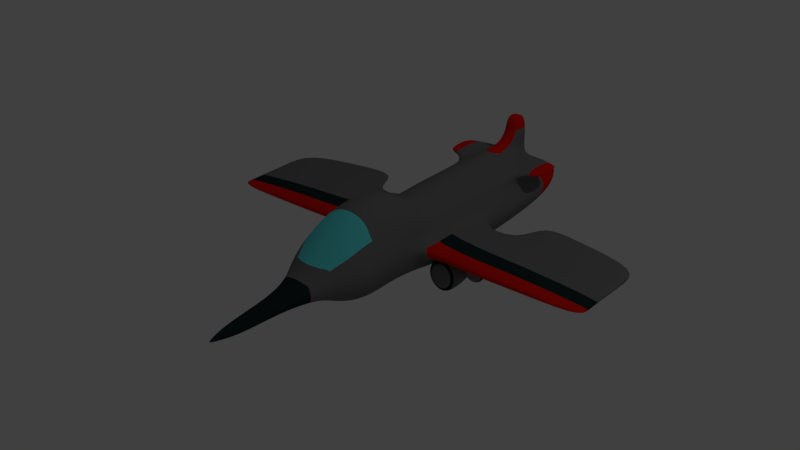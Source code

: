 # Source: TrueBoss.blend  (saved by Blender 2.79.0; exported with 4.5.12 LTS)
import bpy
from mathutils import Matrix  # noqa: F401  (used for matrix-valued properties, if any)

bpy.ops.wm.read_factory_settings(use_empty=True)
scene = bpy.context.scene
scene.name = 'Scene'

# ---- collections
col_collection_1 = bpy.data.collections.new('Collection 1'); scene.collection.children.link(col_collection_1)

# ---- materials (node trees are filled in below, after node groups)
mat_trueboss_1 = bpy.data.materials.new('TrueBoss_1')
mat_trueboss_1.alpha_threshold = 0.0
mat_trueboss_1.use_transparent_shadow = False
mat_trueboss_1.diffuse_color = (0.1734, 0.1734, 0.1734, 1.0)
mat_trueboss_1.roughness = 0.5
mat_trueboss_1.specular_intensity = 0.0
mat_trueboss_2 = bpy.data.materials.new('TrueBoss_2')
mat_trueboss_2.alpha_threshold = 0.0
mat_trueboss_2.use_transparent_shadow = False
mat_trueboss_2.diffuse_color = (0.8, 0.009379, 0.0, 1.0)
mat_trueboss_2.roughness = 0.5
mat_trueboss_2.specular_intensity = 0.0
mat_trueboss_3 = bpy.data.materials.new('TrueBoss_3')
mat_trueboss_3.alpha_threshold = 0.0
mat_trueboss_3.use_transparent_shadow = False
mat_trueboss_3.diffuse_color = (0.01373, 0.0291, 0.02844, 1.0)
mat_trueboss_3.roughness = 0.5
mat_trueboss_3.specular_intensity = 0.0
mat_trueboss_4 = bpy.data.materials.new('TrueBoss_4')
mat_trueboss_4.alpha_threshold = 0.0
mat_trueboss_4.use_transparent_shadow = False
mat_trueboss_4.diffuse_color = (0.1157, 0.7771, 0.8, 1.0)
mat_trueboss_4.roughness = 0.5
mat_trueboss_4.specular_intensity = 0.0

# ---- material node trees

# ---- world
world_world = bpy.data.worlds.new('World'); scene.world = world_world
world_world.color = (0.05088, 0.05088, 0.05088)
world_world.use_sun_shadow = False
world_world.sun_shadow_jitter_overblur = 0.0
world_world.cycles.sampling_method = 'MANUAL'

# ---- cameras
cam_camera = bpy.data.cameras.new('Camera')
cam_camera.clip_end = 100.0
cam_camera.lens = 35.0
cam_camera.sensor_width = 32.0
cam_camera.sensor_height = 18.0
cam_camera.ortho_scale = 7.314
cam_camera.dof.focus_distance = 0.0
cam_camera.dof.aperture_fstop = 128.0

# ---- lights
light_lamp = bpy.data.lights.new('Lamp', 'POINT')
light_lamp.transmission_factor = 0.0
light_lamp.cutoff_distance = 30.0
light_lamp.energy = 100.0
light_lamp.shadow_buffer_clip_start = 1.001
light_lamp.shadow_soft_size = 0.1
light_lamp.shadow_maximum_resolution = 0.006
light_lamp.use_absolute_resolution = True

# ---- meshes
me_cylinder_001 = bpy.data.meshes.new('Cylinder.001')
me_cylinder_001.from_pydata([(-0.3456, -0.7094, -3.689), (-0.4006, -0.7967, -1.895), (-0.6448, -0.5187, -3.689), (-0.7224, -0.5875, -1.895), (-0.8274, -0.2407, -3.689), (-0.9267, -0.2765, -1.895), (-0.8825, -0.00176, -3.689), (-0.9884, -0.0567, -1.895), (-0.8209, 0.07722, -3.689), (-0.9195, 0.1204, -1.895), (-0.6512, 0.4129, -3.689), (-0.6919, 0.4563, -2.227), (-0.4303, 0.6627, -3.689), (-0.4321, 0.7412, -2.493), (-1.272, 0.5543, -3.397), (-1.272, 0.5543, -2.639), (-1.273, 0.6528, -3.397), (-1.273, 0.6528, -2.639), (-0.2464, 0.7471, -3.689), (-0.1644, 0.898, -2.769), (-0.156, 1.533, -3.689), (-0.156, 1.543, -3.26), (-0.4023, -0.6785, 0.3857), (-0.6971, -0.4981, 0.3857), (-0.8311, -0.294, 0.3857), (-0.9265, -0.1652, 0.3857), (-0.867, 0.2286, 0.3857), (-0.68, 0.4896, 0.3857), (-0.5739, 0.6034, 0.3857), (-0.2158, 0.783, 0.3857), (-0.7183, -0.5729, -0.6522), (-0.9179, -0.2689, -0.6522), (-0.4009, -0.7774, -0.6522), (-0.5786, 0.6756, -0.6522), (-0.1728, 0.8792, -0.6522), (-0.6989, 0.5466, -0.6522), (-0.9133, 0.1995, -0.9997), (-0.9782, -0.2161, -0.6522), (-0.4023, -0.5844, 0.9641), (-0.6971, -0.368, 0.9641), (-0.8165, -0.2208, 0.9641), (-0.8493, 0.04882, 0.9641), (-0.8486, 0.1837, 0.9641), (-0.7406, 0.5892, 0.9641), (-0.6025, 0.8904, 0.9641), (-0.2158, 1.168, 0.9641), (-0.9265, -0.1824, 0.6231), (-0.867, 0.2273, 0.6231), (-0.4023, -0.6244, 0.6322), (-0.6971, -0.4321, 0.6545), (-0.2158, 0.894, 0.6231), (-0.7406, 0.4717, 0.6231), (-0.8318, -0.2522, 0.6512), (-0.5739, 0.7072, 0.6231), (-0.4023, -0.5237, 1.611), (-0.6971, -0.2906, 1.611), (-0.8147, -0.05919, 1.611), (-0.889, 0.1863, 1.611), (-0.8823, 0.4526, 1.611), (-0.7394, 0.8109, 1.611), (-0.5419, 1.119, 1.611), (-0.2663, 1.327, 1.611), (-0.4023, -0.5884, 2.253), (-0.6971, -0.347, 2.253), (-0.8488, -0.01666, 2.253), (-0.8996, 0.2733, 2.253), (-0.8445, 0.5153, 2.253), (-0.6521, 0.8784, 2.378), (-0.4764, 1.133, 2.253), (-0.2522, 1.254, 2.253), (-0.4023, -0.4204, 2.868), (-0.6971, -0.2261, 2.868), (-0.845, 0.006879, 2.868), (-0.868, 0.3148, 2.868), (-0.7519, 0.5131, 2.868), (-0.6225, 0.6684, 2.868), (-0.4372, 0.8086, 2.868), (-0.2158, 0.9068, 2.868), (-0.3162, -0.1269, 3.401), (-0.5144, -0.03454, 3.401), (-0.5454, 0.06254, 3.401), (-0.5618, 0.1989, 3.401), (-0.5241, 0.2933, 3.401), (-0.4324, 0.5354, 3.192), (-0.2337, 0.4934, 3.401), (-0.1201, 0.5005, 3.441), (-0.1235, 0.3596, 3.738), (-0.2355, 0.3255, 3.738), (-0.2887, 0.2714, 3.738), (-0.3491, 0.2075, 3.738), (-0.376, 0.1399, 3.738), (-0.3643, 0.04246, 3.738), (-0.3421, -0.02695, 3.738), (-0.2056, -0.09299, 3.738), (0.0, 0.8275, -3.689), (0.0, 0.9186, -2.769), (0.0, -0.8173, -3.689), (0.0, -0.9208, -1.895), (0.0, 1.533, -3.689), (0.0, 1.543, -3.26), (0.0, 0.8008, 0.3857), (0.0, -0.7856, 0.3857), (0.0, -0.8987, -0.6522), (0.0, 0.8993, -0.6522), (0.0, 1.19, 0.9641), (0.0, -0.7128, 0.9641), (0.0, 0.9125, 0.6231), (0.0, -0.7373, 0.6248), (0.0, 1.388, 1.611), (0.0, -0.662, 1.611), (0.0, 1.304, 2.253), (0.0, -0.7296, 2.253), (0.0, 0.9225, 2.868), (0.0, -0.53, 2.868), (0.0, 0.4923, 3.499), (0.0, -0.1863, 3.401), (0.0, -0.1354, 3.738), (0.0, 0.3817, 3.738), (-0.08494, 0.2622, 4.178), (-0.1649, 0.2379, 4.178), (-0.2028, 0.1993, 4.178), (-0.2459, 0.1537, 4.178), (-0.2651, 0.1055, 4.178), (-0.2568, 0.03593, 4.178), (-0.2409, -0.01359, 4.178), (-0.1435, -0.06071, 4.178), (0.0, -0.09099, 4.178), (0.0, 0.278, 4.178), (-0.06644, 0.213, 4.657), (-0.131, 0.1933, 4.657), (-0.1616, 0.1621, 4.657), (-0.1964, 0.1253, 4.657), (-0.2119, 0.08643, 4.657), (-0.2052, 0.0303, 4.657), (-0.1924, -0.00968, 4.657), (-0.1137, -0.04772, 4.657), (0.0, -0.07216, 4.657), (0.0, 0.2257, 4.657), (-0.05608, 0.1808, 5.129), (-0.112, 0.1638, 5.129), (-0.1385, 0.1368, 5.129), (-0.1686, 0.1049, 5.129), (-0.1821, 0.07121, 5.129), (-0.1762, 0.02258, 5.129), (-0.1652, -0.01205, 5.129), (-0.09705, -0.045, 5.129), (0.0, -0.06617, 5.129), (0.0, 0.1919, 5.129), (-0.03807, 0.1455, 5.594), (-0.07897, 0.1331, 5.594), (-0.09838, 0.1133, 5.594), (-0.1204, 0.08998, 5.594), (-0.1303, 0.06532, 5.594), (-0.126, 0.02974, 5.594), (-0.1179, 0.004403, 5.594), (-0.06804, -0.01971, 5.594), (0.0, -0.03519, 5.594), (0.0, 0.1536, 5.594), (0.003508, 0.07868, 5.94), (0.003508, 0.07587, 5.94), (-0.01365, 0.07141, 5.94), (-0.01863, 0.06615, 5.94), (-0.02085, 0.06058, 5.94), (-0.01988, 0.05256, 5.94), (-0.01806, 0.04684, 5.94), (0.003508, 0.0414, 5.94), (0.0, 0.03791, 5.94), (0.0, 0.0805, 5.94), (0.0, 0.04794, 5.951), (0.0, 1.226, -3.235), (-0.1602, 1.215, -3.235), (-0.2163, 1.181, -3.689), (0.0, 1.226, -3.689), (-0.1623, 1.003, -3.069), (-0.2465, 1.005, -3.689), (0.0, 1.018, -3.069), (0.0, 1.072, -3.689), (-0.3828, -0.1284, -4.598), (0.0, -0.3687, -4.598), (-0.4058, -0.02871, -4.598), (-0.1819, -0.3238, -4.598), (0.0, 0.07722, -3.689), (-0.3801, 0.02011, -4.598), (-0.3067, -0.2442, -4.598), (0.0, 0.02011, -4.598), (0.0, 0.06546, -4.252), (-0.6367, 0.06546, -4.252), (-0.6833, -0.007331, -4.252), (-0.6416, -0.1881, -4.252), (-0.5035, -0.3983, -4.252), (-0.2772, -0.5425, -4.252), (0.0, -0.6241, -4.252), (-1.186, -0.01619, 0.5971), (-1.186, -0.04867, 0.1934), (-0.9307, -0.1373, 0.5971), (-0.8251, -0.4297, 0.5971), (-0.9307, -0.7222, 0.5971), (-1.186, -0.8433, 0.5971), (-1.441, -0.7222, 0.5971), (-1.546, -0.4297, 0.5971), (-1.441, -0.1373, 0.5971), (-1.186, -0.02927, 0.7872), (-0.9307, -0.1466, 0.7872), (-0.8251, -0.4297, 0.7872), (-0.9307, -0.7129, 0.7872), (-1.186, -0.8302, 0.7872), (-1.441, -0.7129, 0.7872), (-1.546, -0.4297, 0.7872), (-1.441, -0.1466, 0.7872), (-1.186, -0.1454, 0.7872), (-1.748, -0.2214, -0.01178), (-1.748, -0.1415, 0.4437), (-1.669, -0.2523, -0.01178), (-1.367, -0.2287, 0.7872), (-1.635, -0.327, -0.01178), (-1.442, -0.4297, 0.7872), (-1.669, -0.4016, -0.01178), (-1.367, -0.6308, 0.7872), (-1.748, -0.4326, -0.01178), (-1.186, -0.7141, 0.7872), (-1.828, -0.4016, -0.01178), (-1.005, -0.6308, 0.7872), (-1.861, -0.327, -0.01178), (-0.9296, -0.4297, 0.7872), (-1.828, -0.2523, -0.01178), (-1.005, -0.2287, 0.7872), (-4.634, 0.005664, -1.347), (-4.643, -0.01708, -1.347), (-4.606, 0.02929, 0.3857), (-4.616, -0.04378, 0.3857), (-4.612, 0.02954, -0.4695), (-4.626, -0.05322, -0.4356), (-4.606, 0.02308, 0.9641), (-4.616, -0.03276, 0.9641), (-4.616, -0.04697, 0.6231), (-4.606, 0.02905, 0.6231), (-2.896, 0.1185, 0.9641), (-2.896, 0.1364, 0.6231), (-2.896, 0.1371, 0.3857), (-2.955, -0.04856, 0.9641), (-3.017, -0.0213, -1.585), (-2.948, 0.07704, -1.585), (-2.937, 0.1314, -0.7064), (-2.955, -0.09107, 0.6231), (-2.955, -0.08154, 0.3857), (-3.007, -0.1098, -0.5923), (-1.941, -0.1061, 0.6231), (-2.002, -0.02446, -1.744), (-1.881, 0.1519, 0.3857), (-1.881, 0.1308, 0.9641), (-1.941, -0.09531, 0.3857), (-1.925, 0.1387, -0.853), (-2.009, 0.07755, -1.754), (-1.941, -0.05803, 0.9641), (-1.881, 0.151, 0.6231), (-1.993, -0.1273, -0.6522), (-1.186, -0.01619, 0.5056), (-0.9307, -0.1373, 0.5056), (-0.8251, -0.4297, 0.5056), (-0.9307, -0.7222, 0.5056), (-1.186, -0.8433, 0.5056), (-1.441, -0.7222, 0.5056), (-1.546, -0.4297, 0.5056), (-1.441, -0.1373, 0.5056), (-1.186, -0.106, -0.03558), (-0.9507, -0.1603, 0.1934), (-0.8534, -0.4297, 0.1934), (-0.9507, -0.6992, 0.1934), (-1.186, -0.8108, 0.1934), (-1.421, -0.6992, 0.1934), (-1.518, -0.4297, 0.1934), (-1.421, -0.1603, 0.1934), (-1.186, -0.1464, -0.1272), (-0.9861, -0.2008, -0.03558), (-0.9034, -0.4297, -0.03558), (-0.9861, -0.6587, -0.03558), (-1.186, -0.7535, -0.03558), (-1.385, -0.6587, -0.03558), (-1.468, -0.4297, -0.03558), (-1.385, -0.2008, -0.03558), (-1.186, -0.2374, -0.2604), (-1.011, -0.2294, -0.1272), (-0.9386, -0.4297, -0.1272), (-1.011, -0.6301, -0.1272), (-1.186, -0.7131, -0.1272), (-1.36, -0.6301, -0.1272), (-1.433, -0.4297, -0.1272), (-1.36, -0.2294, -0.1272), (-1.186, -0.3461, -0.3353), (-1.067, -0.2937, -0.2604), (-1.018, -0.4297, -0.2604), (-1.067, -0.5658, -0.2604), (-1.186, -0.6221, -0.2604), (-1.304, -0.5658, -0.2604), (-1.353, -0.4297, -0.2604), (-1.304, -0.2937, -0.2604), (-1.134, -0.3706, -0.3353), (-1.113, -0.4297, -0.3353), (-1.134, -0.4889, -0.3353), (-1.186, -0.5134, -0.3353), (-1.237, -0.4889, -0.3353), (-1.259, -0.4297, -0.3353), (-1.237, -0.3706, -0.3353), (-1.186, -0.4297, -0.3353), (-1.748, -0.09133, 0.4437), (-1.57, -0.1604, 0.4437), (-1.496, -0.327, 0.4437), (-1.57, -0.4936, 0.4437), (-1.748, -0.5626, 0.4437), (-1.927, -0.4936, 0.4437), (-2.0, -0.327, 0.4437), (-1.927, -0.1604, 0.4437), (-1.606, -0.1941, 0.1154), (-1.547, -0.327, 0.1154), (-1.606, -0.4599, 0.1154), (-1.748, -0.515, 0.1154), (-1.891, -0.4599, 0.1154), (-1.949, -0.327, 0.1154), (-1.891, -0.1941, 0.1154), (-1.748, -0.139, 0.1154), (-1.748, -0.2934, -0.05688), (-1.723, -0.3033, -0.05688), (-1.713, -0.327, -0.05688), (-1.723, -0.3507, -0.05688), (-1.748, -0.3605, -0.05688), (-1.774, -0.3507, -0.05688), (-1.784, -0.327, -0.05688), (-1.774, -0.3033, -0.05688), (-1.186, -0.1454, 0.843), (-1.367, -0.2287, 0.843), (-1.442, -0.4297, 0.843), (-1.367, -0.6308, 0.843), (-1.186, -0.7141, 0.843), (-1.005, -0.6308, 0.843), (-0.9296, -0.4297, 0.843), (-1.005, -0.2287, 0.843), (-1.186, -0.4297, 0.843), (-1.889, -0.1958, 0.4437), (-1.947, -0.327, 0.4437), (-1.889, -0.4582, 0.4437), (-1.748, -0.5125, 0.4437), (-1.608, -0.4582, 0.4437), (-1.55, -0.327, 0.4437), (-1.608, -0.1958, 0.4437), (-1.748, -0.1415, 0.4938), (-1.889, -0.1958, 0.4938), (-1.947, -0.327, 0.4938), (-1.889, -0.4582, 0.4938), (-1.748, -0.5125, 0.4938), (-1.608, -0.4582, 0.4938), (-1.55, -0.327, 0.4938), (-1.608, -0.1958, 0.4938), (-1.748, -0.327, 0.4938), (-1.021, 0.6558, -3.484), (-1.022, 0.6792, -2.595), (-1.086, 0.5121, -3.484), (-1.099, 0.525, -2.516)], [], [(96, 97, 1, 0), (0, 1, 3, 2), (2, 3, 5, 4), (6, 7, 9, 8), (8, 9, 11, 10), (354, 353, 16, 17), (170, 169, 99, 21), (5, 7, 6, 4), (14, 15, 17, 16), (353, 355, 14, 16), (356, 354, 17, 15), (355, 356, 15, 14), (12, 13, 19, 18), (20, 21, 99, 98), (171, 170, 21, 20), (31, 30, 23, 24), (30, 32, 22, 23), (32, 102, 101, 22), (34, 33, 28, 29), (33, 35, 27, 28), (35, 36, 26, 27), (242, 241, 226, 230), (37, 31, 24, 25), (103, 34, 29, 100), (95, 19, 34, 103), (7, 5, 31, 37), (241, 240, 227, 226), (11, 9, 36, 35), (13, 11, 35, 33), (19, 13, 33, 34), (1, 97, 102, 32), (3, 1, 32, 30), (5, 3, 30, 31), (239, 236, 232, 233), (49, 48, 38, 39), (106, 50, 45, 104), (51, 47, 42, 43), (52, 49, 39, 40), (53, 51, 43, 44), (46, 52, 40, 41), (48, 107, 105, 38), (50, 53, 44, 45), (29, 28, 53, 50), (22, 101, 107, 48), (25, 24, 52, 46), (28, 27, 51, 53), (24, 23, 49, 52), (27, 26, 47, 51), (100, 29, 50, 106), (23, 22, 48, 49), (237, 238, 228, 235), (38, 105, 109, 54), (45, 44, 60, 61), (42, 41, 57, 58), (39, 38, 54, 55), (104, 45, 61, 108), (43, 42, 58, 59), (40, 39, 55, 56), (44, 43, 59, 60), (41, 40, 56, 57), (60, 59, 67, 68), (57, 56, 64, 65), (54, 109, 111, 62), (61, 60, 68, 69), (58, 57, 65, 66), (55, 54, 62, 63), (108, 61, 69, 110), (59, 58, 66, 67), (56, 55, 63, 64), (66, 65, 73, 74), (63, 62, 70, 71), (110, 69, 77, 112), (67, 66, 74, 75), (64, 63, 71, 72), (68, 67, 75, 76), (65, 64, 72, 73), (62, 111, 113, 70), (69, 68, 76, 77), (72, 71, 79, 80), (76, 75, 83, 84), (73, 72, 80, 81), (70, 113, 115, 78), (77, 76, 84, 85), (74, 73, 81, 82), (71, 70, 78, 79), (112, 77, 85, 114), (75, 74, 82, 83), (79, 78, 93, 92), (80, 79, 92, 91), (78, 115, 116, 93), (82, 81, 90, 89), (83, 82, 89, 88), (81, 80, 91, 90), (114, 85, 86, 117), (84, 83, 88, 87), (85, 84, 87, 86), (91, 92, 124, 123), (89, 90, 122, 121), (92, 93, 125, 124), (93, 116, 126, 125), (117, 86, 118, 127), (86, 87, 119, 118), (87, 88, 120, 119), (88, 89, 121, 120), (90, 91, 123, 122), (118, 119, 129, 128), (120, 121, 131, 130), (127, 118, 128, 137), (121, 122, 132, 131), (119, 120, 130, 129), (122, 123, 133, 132), (123, 124, 134, 133), (124, 125, 135, 134), (125, 126, 136, 135), (130, 131, 141, 140), (137, 128, 138, 147), (131, 132, 142, 141), (129, 130, 140, 139), (132, 133, 143, 142), (133, 134, 144, 143), (134, 135, 145, 144), (135, 136, 146, 145), (128, 129, 139, 138), (147, 138, 148, 157), (141, 142, 152, 151), (139, 140, 150, 149), (142, 143, 153, 152), (143, 144, 154, 153), (144, 145, 155, 154), (145, 146, 156, 155), (138, 139, 149, 148), (140, 141, 151, 150), (149, 150, 160, 159), (152, 153, 163, 162), (153, 154, 164, 163), (154, 155, 165, 164), (155, 156, 166, 165), (148, 149, 159, 158), (150, 151, 161, 160), (157, 148, 158, 167), (151, 152, 162, 161), (162, 163, 168), (163, 164, 168), (164, 165, 168), (165, 166, 168), (158, 159, 168), (160, 161, 168), (167, 158, 168), (161, 162, 168), (159, 160, 168), (172, 171, 20, 98), (176, 174, 171, 172), (174, 173, 170, 171), (173, 175, 169, 170), (19, 95, 175, 173), (18, 19, 173, 174), (94, 18, 174, 176), (183, 177, 184), (178, 180, 184), (188, 187, 179, 177), (191, 190, 180, 178), (180, 183, 184), (187, 186, 182, 179), (96, 0, 190, 191), (190, 189, 183, 180), (177, 179, 184), (186, 185, 184, 182), (179, 182, 184), (189, 188, 177, 183), (0, 2, 189, 190), (18, 94, 181), (2, 4, 188, 189), (4, 6, 187, 188), (8, 10, 181), (8, 181, 185, 186), (10, 12, 181), (12, 18, 181), (6, 8, 186, 187), (196, 259, 258, 195), (198, 261, 260, 197), (200, 263, 262, 199), (195, 258, 257, 194), (197, 260, 259, 196), (199, 262, 261, 198), (192, 256, 263, 200), (194, 257, 256, 192), (205, 204, 221, 219), (201, 208, 213, 209), (203, 202, 225, 223), (204, 203, 223, 221), (206, 205, 219, 217), (208, 207, 215, 213), (207, 206, 217, 215), (202, 201, 209, 225), (200, 208, 201, 192), (198, 206, 207, 199), (196, 204, 205, 197), (194, 202, 203, 195), (199, 207, 208, 200), (197, 205, 206, 198), (195, 203, 204, 196), (192, 201, 202, 194), (309, 308, 340, 339), (306, 305, 343, 342), (311, 310, 338, 337), (307, 306, 342, 341), (304, 311, 337, 211), (308, 307, 341, 340), (225, 209, 328, 335), (310, 309, 339, 338), (305, 304, 211, 343), (224, 210, 320, 327), (235, 228, 229, 234), (238, 242, 230, 228), (244, 243, 234, 229), (243, 239, 233, 234), (240, 245, 231, 227), (245, 244, 229, 231), (236, 237, 235, 232), (249, 254, 237, 236), (255, 250, 244, 245), (247, 255, 245, 240), (246, 253, 239, 243), (250, 246, 243, 244), (248, 251, 242, 238), (254, 248, 238, 237), (253, 249, 236, 239), (252, 247, 240, 241), (251, 252, 241, 242), (233, 232, 235, 234), (228, 230, 231, 229), (227, 231, 230, 226), (255, 247, 252, 251), (255, 251, 36, 37), (41, 42, 249, 253), (47, 26, 248, 254), (26, 36, 251, 248), (25, 46, 246, 250), (46, 41, 253, 246), (7, 37, 36, 9), (37, 25, 250, 255), (42, 47, 254, 249), (257, 265, 193, 256), (259, 267, 266, 258), (261, 269, 268, 260), (263, 271, 270, 262), (258, 266, 265, 257), (260, 268, 267, 259), (262, 270, 269, 261), (256, 193, 271, 263), (269, 277, 276, 268), (271, 279, 278, 270), (266, 274, 273, 265), (268, 276, 275, 267), (270, 278, 277, 269), (193, 264, 279, 271), (265, 273, 264, 193), (267, 275, 274, 266), (274, 282, 281, 273), (276, 284, 283, 275), (278, 286, 285, 277), (264, 272, 287, 279), (273, 281, 272, 264), (275, 283, 282, 274), (277, 285, 284, 276), (279, 287, 286, 278), (286, 294, 293, 285), (272, 280, 295, 287), (281, 289, 280, 272), (283, 291, 290, 282), (285, 293, 292, 284), (287, 295, 294, 286), (282, 290, 289, 281), (284, 292, 291, 283), (289, 296, 288, 280), (291, 298, 297, 290), (293, 300, 299, 292), (295, 302, 301, 294), (290, 297, 296, 289), (292, 299, 298, 291), (294, 301, 300, 293), (280, 288, 302, 295), (302, 288, 303), (296, 297, 303), (301, 302, 303), (298, 299, 303), (300, 301, 303), (297, 298, 303), (288, 296, 303), (299, 300, 303), (318, 311, 304, 319), (317, 310, 311, 318), (316, 309, 310, 317), (315, 308, 309, 316), (314, 307, 308, 315), (313, 306, 307, 314), (312, 305, 306, 313), (319, 304, 305, 312), (210, 319, 312, 212), (212, 312, 313, 214), (214, 313, 314, 216), (216, 314, 315, 218), (218, 315, 316, 220), (220, 316, 317, 222), (222, 317, 318, 224), (224, 318, 319, 210), (320, 321, 322, 323, 324, 325, 326, 327), (210, 212, 321, 320), (214, 216, 323, 322), (218, 220, 325, 324), (216, 218, 324, 323), (220, 222, 326, 325), (222, 224, 327, 326), (212, 214, 322, 321), (221, 223, 334, 333), (217, 219, 332, 331), (213, 215, 330, 329), (223, 225, 335, 334), (219, 221, 333, 332), (215, 217, 331, 330), (209, 213, 329, 328), (330, 331, 336), (328, 329, 336), (331, 332, 336), (329, 330, 336), (335, 328, 336), (334, 335, 336), (332, 333, 336), (333, 334, 336), (211, 337, 345, 344), (343, 211, 344, 351), (338, 339, 347, 346), (340, 341, 349, 348), (342, 343, 351, 350), (337, 338, 346, 345), (339, 340, 348, 347), (341, 342, 350, 349), (344, 345, 352), (346, 347, 352), (351, 344, 352), (349, 350, 352), (347, 348, 352), (345, 346, 352), (350, 351, 352), (348, 349, 352), (10, 11, 356, 355), (11, 13, 354, 356), (12, 10, 355, 353), (13, 12, 353, 354)])
me_cylinder_001.polygons.foreach_set('use_smooth', [True] * 349)
me_cylinder_001.polygons.foreach_set('material_index', [0, 0, 0, 0, 0, 1, 1, 0, 1, 1, 1, 1, 0, 1, 1, 0, 0, 0, 0, 0, 0, 0, 0, 0, 0, 0, 0, 0, 0, 0, 0, 0, 0, 1, 0, 0, 0, 0, 0, 0, 0, 0, 0, 0, 0, 0, 0, 0, 0, 0, 2, 0, 0, 0, 0, 0, 0, 0, 0, 0, 0, 0, 0, 0, 0, 0, 0, 0, 0, 0, 0, 3, 0, 0, 3, 0, 0, 3, 0, 3, 0, 0, 3, 0, 0, 3, 0, 0, 0, 0, 0, 0, 0, 0, 0, 0, 2, 2, 2, 2, 2, 2, 2, 2, 2, 2, 2, 2, 2, 2, 2, 2, 2, 2, 2, 2, 2, 2, 2, 2, 2, 2, 2, 2, 2, 2, 2, 2, 2, 2, 2, 2, 2, 2, 2, 2, 2, 2, 2, 2, 2, 2, 2, 2, 2, 2, 2, 2, 2, 2, 1, 0, 0, 1, 1, 0, 0, 2, 2, 2, 2, 2, 2, 1, 2, 2, 2, 2, 2, 1, 0, 1, 1, 0, 1, 0, 0, 1, 0, 0, 0, 0, 0, 0, 0, 0, 2, 2, 2, 2, 2, 2, 2, 2, 0, 0, 0, 0, 0, 0, 0, 0, 2, 2, 2, 2, 2, 2, 0, 2, 2, 0, 2, 0, 2, 1, 0, 0, 1, 1, 0, 0, 1, 2, 0, 2, 1, 0, 0, 1, 0, 0, 0, 0, 1, 2, 0, 2, 1, 0, 0, 1, 0, 0, 0, 0, 0, 0, 0, 0, 0, 0, 0, 0, 0, 0, 0, 0, 0, 0, 0, 0, 0, 0, 0, 0, 0, 0, 0, 0, 0, 0, 0, 0, 0, 0, 0, 0, 0, 0, 0, 0, 0, 0, 0, 0, 0, 0, 0, 0, 0, 0, 0, 0, 0, 0, 0, 0, 0, 0, 0, 0, 0, 0, 0, 0, 0, 0, 0, 0, 0, 0, 0, 0, 0, 0, 0, 0, 0, 0, 0, 0, 0, 0, 0, 0, 0, 0, 0, 0, 0, 0, 0, 0, 0, 0, 0, 0, 0, 0, 0, 0, 0, 0, 0, 0, 0, 0, 0])
me_cylinder_001.materials.append(mat_trueboss_1)
me_cylinder_001.materials.append(mat_trueboss_2)
me_cylinder_001.materials.append(mat_trueboss_3)
me_cylinder_001.materials.append(mat_trueboss_4)
me_cylinder_001.use_remesh_preserve_volume = False
me_cylinder_001.use_remesh_preserve_attributes = False
me_cylinder_001.use_mirror_vertex_groups = False
me_cylinder_001.update()

# ---- objects
ob_cylinder = bpy.data.objects.new('Cylinder', me_cylinder_001)
ob_lamp = bpy.data.objects.new('Lamp', light_lamp)
ob_camera = bpy.data.objects.new('Camera', cam_camera)

# ---- transforms, parenting, visibility, modifiers, constraints
ob_cylinder.location = (1.164e-10, 4.768e-07, 0.0)
ob_cylinder.rotation_euler = (1.571, -0.0, 0.0)
ob_cylinder.scale = (0.3512, 0.3512, 0.3512)
ob_cylinder.lineart.crease_threshold = 0.0
_m = ob_cylinder.modifiers.new('Mirror', 'MIRROR')
_m.use_clip = True
_m = ob_cylinder.modifiers.new('Subsurf', 'SUBSURF')
_m.uv_smooth = 'PRESERVE_CORNERS'
_m.quality = 2
_m.levels = 0
_m.show_only_control_edges = False
ob_lamp.location = (4.076, 1.005, 5.904)
ob_lamp.rotation_euler = (0.6503, 0.05522, 1.866)
ob_lamp.lock_rotations_4d = False
ob_lamp.empty_display_type = 'ARROWS'
ob_lamp.color = (0.0, 0.0, 0.0, 0.0)
ob_lamp.lineart.crease_threshold = 0.0
ob_camera.location = (7.481, -6.508, 5.344)
ob_camera.rotation_euler = (1.109, 0.0, 0.8149)
ob_camera.lock_rotations_4d = False
ob_camera.empty_display_type = 'ARROWS'
ob_camera.color = (0.0, 0.0, 0.0, 0.0)
ob_camera.display_type = 'WIRE'
ob_camera.lineart.crease_threshold = 0.0

# ---- collection membership
col_collection_1.objects.link(ob_cylinder)
col_collection_1.objects.link(ob_lamp)
col_collection_1.objects.link(ob_camera)

# ---- scene / render settings (as saved in the file)
scene.camera = ob_cylinder
scene.frame_start = 1; scene.frame_end = 250; scene.frame_set(1)
scene.render.engine = 'BLENDER_EEVEE_NEXT'
scene.render.resolution_percentage = 50
scene.render.dither_intensity = 0.0
scene.cycles.use_denoising = False
scene.cycles.samples = 128
scene.cycles.sampling_pattern = 'TABULATED_SOBOL'
scene.cycles.use_adaptive_sampling = False
scene.cycles.use_light_tree = False
scene.cycles.blur_glossy = 0.0
scene.cycles.sample_clamp_indirect = 0.0
scene.view_settings.view_transform = 'Standard'
bpy.context.view_layer.update()

# ---- added for rendering (the .blend has no active camera): camera
cam_auto = bpy.data.cameras.new('AutoCamera')
cam_auto.lens = 50.0
cam_auto.sensor_width = 36.0
cam_auto.clip_end = 1000.0
ob_auto_camera = bpy.data.objects.new('AutoCamera', cam_auto)
scene.collection.objects.link(ob_auto_camera)
ob_auto_camera.location = (4.63664, -5.80154, 3.81866)
ob_auto_camera.rotation_euler = (1.09748, -7.21219e-08, 0.694738)
scene.camera = ob_auto_camera
bpy.context.view_layer.update()
